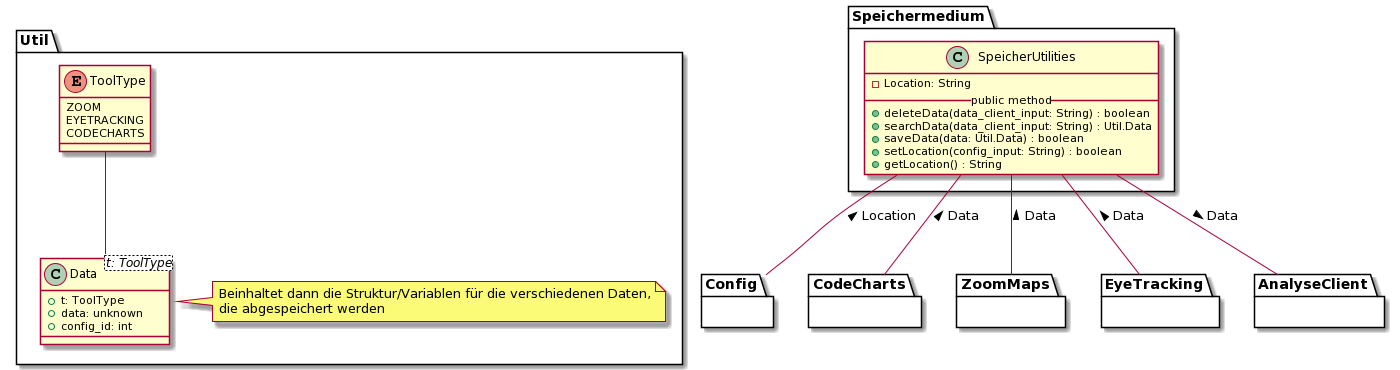

The diagram above was rendered by PlantUML. Its source (embedded in the PNG):
@startuml
' === Speichermedium ===
package Speichermedium {
    ' SpeicherUtilities
    class SpeicherUtilities {
        - Location: String
        __public method__
        + deleteData(data_client_input: String) : boolean
        + searchData(data_client_input: String) : Util.Data
        + saveData(data: Util.Data) : boolean
        + setLocation(config_input: String) : boolean
        + getLocation() : String
    }

    ' Andere Module
    SpeicherUtilities -- Config : < Location
    SpeicherUtilities -- CodeCharts : < Data
    SpeicherUtilities -- ZoomMaps : < Data
    SpeicherUtilities -- EyeTracking : < Data
    SpeicherUtilities -- AnalyseClient : > Data
}

package Util {

    class Data<t: ToolType> {
        + t: ToolType
        + data: unknown
        + config_id: int
    }

    note right of Data
        Beinhaltet dann die Struktur/Variablen für die verschiedenen Daten,
        die abgespeichert werden
    end note

    ' Interaktionen
    ToolType -- Data::type

    ' ToolType
    enum ToolType {
        ZOOM
        EYETRACKING
        CODECHARTS
    }

}
' Blackboxen / Andere Module
package Config {}
package CodeCharts {}
package ZoomMaps {}
package EyeTracking {}
package AnalyseClient {}
@enduml